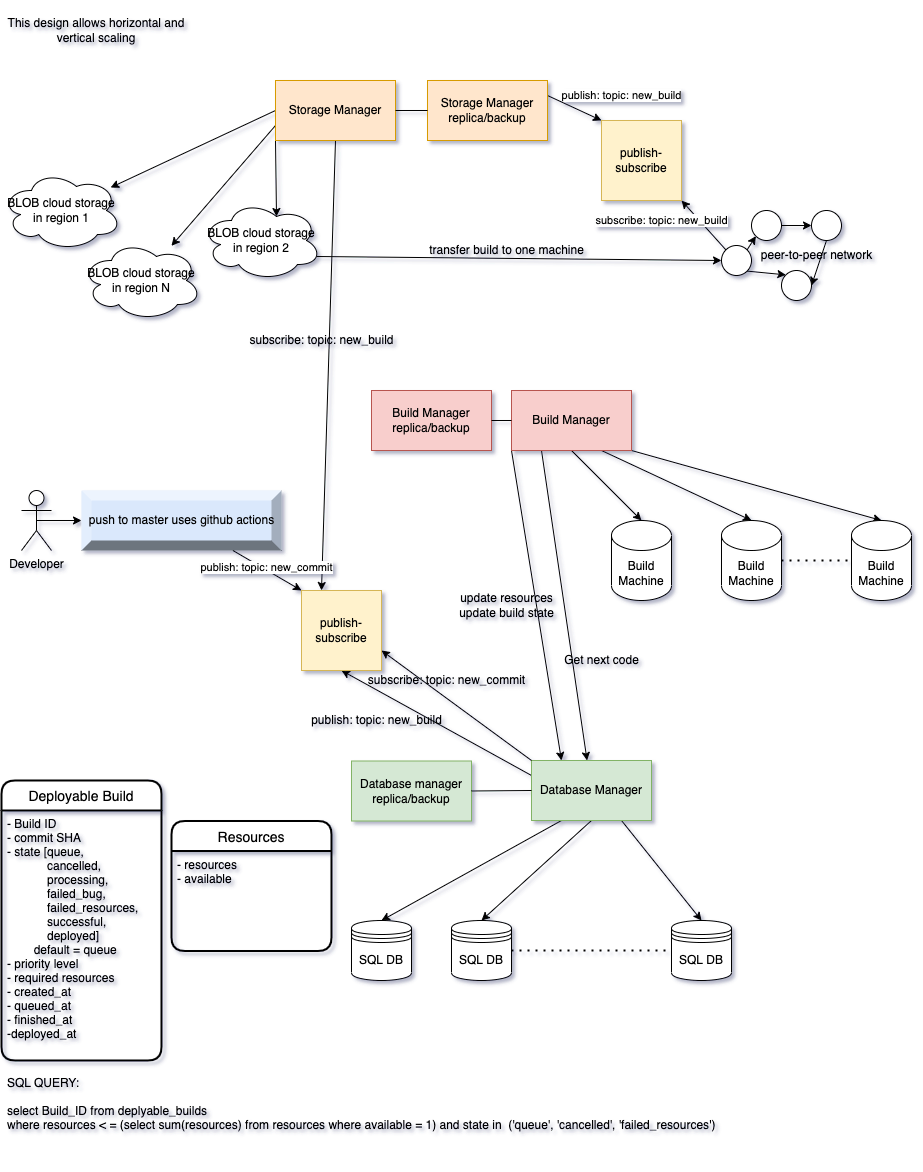

The diagram above was exported from draw.io. Its source (the exported page's mxGraphModel, read from the mxfile embedded in the PNG):
<mxGraphModel dx="1108" dy="707" grid="1" gridSize="10" guides="1" tooltips="1" connect="1" arrows="1" fold="1" page="1" pageScale="1" pageWidth="827" pageHeight="1169" background="#ffffff" math="0" shadow="1">
  <root>
    <mxCell id="0" />
    <mxCell id="1" parent="0" />
    <mxCell id="Wdk5CAvSDSf-AcajlLmV-1" value="Developer" style="shape=umlActor;verticalLabelPosition=bottom;verticalAlign=top;html=1;outlineConnect=0;" vertex="1" parent="1">
      <mxGeometry x="40" y="490" width="30" height="60" as="geometry" />
    </mxCell>
    <mxCell id="Wdk5CAvSDSf-AcajlLmV-2" value="" style="endArrow=classic;html=1;rounded=0;entryX=0;entryY=0.5;entryDx=0;entryDy=0;entryPerimeter=0;exitX=0.5;exitY=0.5;exitDx=0;exitDy=0;exitPerimeter=0;" edge="1" parent="1" source="Wdk5CAvSDSf-AcajlLmV-1" target="Wdk5CAvSDSf-AcajlLmV-72">
      <mxGeometry width="50" height="50" relative="1" as="geometry">
        <mxPoint x="80" y="560" as="sourcePoint" />
        <mxPoint x="130" y="560" as="targetPoint" />
      </mxGeometry>
    </mxCell>
    <mxCell id="Wdk5CAvSDSf-AcajlLmV-42" style="edgeStyle=none;rounded=0;orthogonalLoop=1;jettySize=auto;html=1;exitX=0.25;exitY=1;exitDx=0;exitDy=0;entryX=0.5;entryY=0;entryDx=0;entryDy=0;" edge="1" parent="1" source="Wdk5CAvSDSf-AcajlLmV-7" target="Wdk5CAvSDSf-AcajlLmV-36">
      <mxGeometry relative="1" as="geometry">
        <mxPoint x="401" y="910" as="targetPoint" />
      </mxGeometry>
    </mxCell>
    <mxCell id="Wdk5CAvSDSf-AcajlLmV-43" style="edgeStyle=none;rounded=0;orthogonalLoop=1;jettySize=auto;html=1;exitX=0.5;exitY=1;exitDx=0;exitDy=0;entryX=0.5;entryY=0;entryDx=0;entryDy=0;" edge="1" parent="1" source="Wdk5CAvSDSf-AcajlLmV-7" target="Wdk5CAvSDSf-AcajlLmV-37">
      <mxGeometry relative="1" as="geometry">
        <mxPoint x="522" y="909" as="targetPoint" />
      </mxGeometry>
    </mxCell>
    <mxCell id="Wdk5CAvSDSf-AcajlLmV-44" style="edgeStyle=none;rounded=0;orthogonalLoop=1;jettySize=auto;html=1;exitX=0.75;exitY=1;exitDx=0;exitDy=0;entryX=0.5;entryY=0;entryDx=0;entryDy=0;" edge="1" parent="1" source="Wdk5CAvSDSf-AcajlLmV-7" target="Wdk5CAvSDSf-AcajlLmV-38">
      <mxGeometry relative="1" as="geometry">
        <mxPoint x="700" y="910" as="targetPoint" />
      </mxGeometry>
    </mxCell>
    <mxCell id="Wdk5CAvSDSf-AcajlLmV-94" style="edgeStyle=none;rounded=0;orthogonalLoop=1;jettySize=auto;html=1;exitX=0;exitY=0.25;exitDx=0;exitDy=0;entryX=0.5;entryY=1;entryDx=0;entryDy=0;" edge="1" parent="1" source="Wdk5CAvSDSf-AcajlLmV-7" target="Wdk5CAvSDSf-AcajlLmV-88">
      <mxGeometry relative="1" as="geometry">
        <mxPoint x="360" y="740" as="targetPoint" />
      </mxGeometry>
    </mxCell>
    <mxCell id="Wdk5CAvSDSf-AcajlLmV-7" value="Database Manager" style="rounded=0;whiteSpace=wrap;html=1;fillColor=#d5e8d4;strokeColor=#82b366;" vertex="1" parent="1">
      <mxGeometry x="550" y="760" width="120" height="60" as="geometry" />
    </mxCell>
    <mxCell id="Wdk5CAvSDSf-AcajlLmV-53" style="edgeStyle=none;rounded=0;orthogonalLoop=1;jettySize=auto;html=1;exitX=0.5;exitY=1;exitDx=0;exitDy=0;entryX=0.5;entryY=0;entryDx=0;entryDy=0;entryPerimeter=0;" edge="1" parent="1" source="Wdk5CAvSDSf-AcajlLmV-8" target="Wdk5CAvSDSf-AcajlLmV-49">
      <mxGeometry relative="1" as="geometry" />
    </mxCell>
    <mxCell id="Wdk5CAvSDSf-AcajlLmV-54" style="edgeStyle=none;rounded=0;orthogonalLoop=1;jettySize=auto;html=1;exitX=0.75;exitY=1;exitDx=0;exitDy=0;entryX=0.5;entryY=0;entryDx=0;entryDy=0;entryPerimeter=0;" edge="1" parent="1" source="Wdk5CAvSDSf-AcajlLmV-8" target="Wdk5CAvSDSf-AcajlLmV-50">
      <mxGeometry relative="1" as="geometry" />
    </mxCell>
    <mxCell id="Wdk5CAvSDSf-AcajlLmV-55" style="edgeStyle=none;rounded=0;orthogonalLoop=1;jettySize=auto;html=1;exitX=1;exitY=1;exitDx=0;exitDy=0;entryX=0.5;entryY=0;entryDx=0;entryDy=0;entryPerimeter=0;" edge="1" parent="1" source="Wdk5CAvSDSf-AcajlLmV-8" target="Wdk5CAvSDSf-AcajlLmV-51">
      <mxGeometry relative="1" as="geometry" />
    </mxCell>
    <mxCell id="Wdk5CAvSDSf-AcajlLmV-58" style="edgeStyle=none;rounded=0;orthogonalLoop=1;jettySize=auto;html=1;exitX=0.25;exitY=1;exitDx=0;exitDy=0;" edge="1" parent="1" source="Wdk5CAvSDSf-AcajlLmV-8" target="Wdk5CAvSDSf-AcajlLmV-7">
      <mxGeometry relative="1" as="geometry" />
    </mxCell>
    <mxCell id="Wdk5CAvSDSf-AcajlLmV-62" style="edgeStyle=none;rounded=0;orthogonalLoop=1;jettySize=auto;html=1;exitX=0;exitY=1;exitDx=0;exitDy=0;entryX=0.25;entryY=0;entryDx=0;entryDy=0;" edge="1" parent="1" source="Wdk5CAvSDSf-AcajlLmV-8" target="Wdk5CAvSDSf-AcajlLmV-7">
      <mxGeometry relative="1" as="geometry" />
    </mxCell>
    <mxCell id="Wdk5CAvSDSf-AcajlLmV-8" value="Build Manager" style="rounded=0;whiteSpace=wrap;html=1;fillColor=#f8cecc;strokeColor=#b85450;" vertex="1" parent="1">
      <mxGeometry x="530" y="390" width="120" height="60" as="geometry" />
    </mxCell>
    <mxCell id="Wdk5CAvSDSf-AcajlLmV-9" value="Database manager replica/backup" style="rounded=0;whiteSpace=wrap;html=1;fillColor=#d5e8d4;strokeColor=#82b366;" vertex="1" parent="1">
      <mxGeometry x="370" y="760.5" width="120" height="60" as="geometry" />
    </mxCell>
    <mxCell id="Wdk5CAvSDSf-AcajlLmV-13" value="&lt;span&gt;BLOB cloud storage in region N&lt;/span&gt;" style="ellipse;shape=cloud;whiteSpace=wrap;html=1;" vertex="1" parent="1">
      <mxGeometry x="100" y="240" width="120" height="80" as="geometry" />
    </mxCell>
    <mxCell id="Wdk5CAvSDSf-AcajlLmV-14" value="BLOB cloud storage in region 1" style="ellipse;shape=cloud;whiteSpace=wrap;html=1;" vertex="1" parent="1">
      <mxGeometry x="20" y="170" width="120" height="80" as="geometry" />
    </mxCell>
    <mxCell id="Wdk5CAvSDSf-AcajlLmV-75" style="edgeStyle=none;rounded=0;orthogonalLoop=1;jettySize=auto;html=1;exitX=0.96;exitY=0.7;exitDx=0;exitDy=0;exitPerimeter=0;entryX=0;entryY=0.5;entryDx=0;entryDy=0;" edge="1" parent="1" source="Wdk5CAvSDSf-AcajlLmV-15" target="Wdk5CAvSDSf-AcajlLmV-79">
      <mxGeometry relative="1" as="geometry">
        <mxPoint x="740" y="256" as="targetPoint" />
      </mxGeometry>
    </mxCell>
    <mxCell id="Wdk5CAvSDSf-AcajlLmV-15" value="&lt;span&gt;BLOB cloud storage in region 2&lt;/span&gt;" style="ellipse;shape=cloud;whiteSpace=wrap;html=1;" vertex="1" parent="1">
      <mxGeometry x="220" y="200" width="120" height="80" as="geometry" />
    </mxCell>
    <mxCell id="Wdk5CAvSDSf-AcajlLmV-18" value="" style="endArrow=none;html=1;rounded=0;exitX=1;exitY=0.5;exitDx=0;exitDy=0;entryX=0;entryY=0.5;entryDx=0;entryDy=0;" edge="1" parent="1" source="Wdk5CAvSDSf-AcajlLmV-9" target="Wdk5CAvSDSf-AcajlLmV-7">
      <mxGeometry width="50" height="50" relative="1" as="geometry">
        <mxPoint x="530" y="760" as="sourcePoint" />
        <mxPoint x="580" y="710" as="targetPoint" />
      </mxGeometry>
    </mxCell>
    <mxCell id="Wdk5CAvSDSf-AcajlLmV-32" value="Deployable Build" style="swimlane;childLayout=stackLayout;horizontal=1;startSize=30;horizontalStack=0;rounded=1;fontSize=14;fontStyle=0;strokeWidth=2;resizeParent=0;resizeLast=1;shadow=0;dashed=0;align=center;" vertex="1" parent="1">
      <mxGeometry x="20" y="780" width="160" height="280" as="geometry" />
    </mxCell>
    <mxCell id="Wdk5CAvSDSf-AcajlLmV-33" value="- Build ID&#10;- commit SHA&#10;- state [queue,&#10;            cancelled,&#10;            processing,&#10;            failed_bug,&#10;            failed_resources,&#10;            successful,&#10;            deployed]&#10;        default = queue&#10;- priority level&#10;- required resources&#10;- created_at&#10;- queued_at&#10;- finished_at&#10;-deployed_at" style="align=left;strokeColor=none;fillColor=none;spacingLeft=4;fontSize=12;verticalAlign=top;resizable=0;rotatable=0;part=1;" vertex="1" parent="Wdk5CAvSDSf-AcajlLmV-32">
      <mxGeometry y="30" width="160" height="250" as="geometry" />
    </mxCell>
    <mxCell id="Wdk5CAvSDSf-AcajlLmV-36" value="SQL DB" style="shape=datastore;whiteSpace=wrap;html=1;" vertex="1" parent="1">
      <mxGeometry x="370" y="920" width="60" height="60" as="geometry" />
    </mxCell>
    <mxCell id="Wdk5CAvSDSf-AcajlLmV-37" value="SQL DB" style="shape=datastore;whiteSpace=wrap;html=1;" vertex="1" parent="1">
      <mxGeometry x="470" y="920" width="60" height="60" as="geometry" />
    </mxCell>
    <mxCell id="Wdk5CAvSDSf-AcajlLmV-38" value="SQL DB" style="shape=datastore;whiteSpace=wrap;html=1;" vertex="1" parent="1">
      <mxGeometry x="690" y="920" width="60" height="60" as="geometry" />
    </mxCell>
    <mxCell id="Wdk5CAvSDSf-AcajlLmV-41" value="" style="endArrow=none;dashed=1;html=1;dashPattern=1 3;strokeWidth=2;rounded=0;exitX=1;exitY=0.5;exitDx=0;exitDy=0;entryX=0;entryY=0.5;entryDx=0;entryDy=0;" edge="1" parent="1" source="Wdk5CAvSDSf-AcajlLmV-37" target="Wdk5CAvSDSf-AcajlLmV-38">
      <mxGeometry width="50" height="50" relative="1" as="geometry">
        <mxPoint x="580" y="939.5" as="sourcePoint" />
        <mxPoint x="670" y="939.5" as="targetPoint" />
      </mxGeometry>
    </mxCell>
    <mxCell id="Wdk5CAvSDSf-AcajlLmV-45" value="SQL QUERY:&#10;&#10;select Build_ID from deplyable_builds&#10;where resources &lt; = (select sum(resources) from resources where available = 1) and state in  ('queue', 'cancelled', 'failed_resources')&#10; " style="text;strokeColor=none;fillColor=none;align=left;verticalAlign=middle;spacingLeft=4;spacingRight=4;overflow=hidden;points=[[0,0.5],[1,0.5]];portConstraint=eastwest;rotatable=0;" vertex="1" parent="1">
      <mxGeometry x="20" y="1060" width="900" height="100" as="geometry" />
    </mxCell>
    <mxCell id="Wdk5CAvSDSf-AcajlLmV-46" value="Resources" style="swimlane;childLayout=stackLayout;horizontal=1;startSize=30;horizontalStack=0;rounded=1;fontSize=14;fontStyle=0;strokeWidth=2;resizeParent=0;resizeLast=1;shadow=0;dashed=0;align=center;" vertex="1" parent="1">
      <mxGeometry x="190" y="820.5" width="160" height="130" as="geometry" />
    </mxCell>
    <mxCell id="Wdk5CAvSDSf-AcajlLmV-47" value="- resources&#10;- available" style="align=left;strokeColor=none;fillColor=none;spacingLeft=4;fontSize=12;verticalAlign=top;resizable=0;rotatable=0;part=1;" vertex="1" parent="Wdk5CAvSDSf-AcajlLmV-46">
      <mxGeometry y="30" width="160" height="100" as="geometry" />
    </mxCell>
    <mxCell id="Wdk5CAvSDSf-AcajlLmV-49" value="Build Machine" style="shape=cylinder3;whiteSpace=wrap;html=1;boundedLbl=1;backgroundOutline=1;size=15;" vertex="1" parent="1">
      <mxGeometry x="630" y="520" width="60" height="80" as="geometry" />
    </mxCell>
    <mxCell id="Wdk5CAvSDSf-AcajlLmV-50" value="&lt;span&gt;Build Machine&lt;/span&gt;" style="shape=cylinder3;whiteSpace=wrap;html=1;boundedLbl=1;backgroundOutline=1;size=15;" vertex="1" parent="1">
      <mxGeometry x="740" y="520" width="60" height="80" as="geometry" />
    </mxCell>
    <mxCell id="Wdk5CAvSDSf-AcajlLmV-51" value="&lt;span&gt;Build Machine&lt;/span&gt;" style="shape=cylinder3;whiteSpace=wrap;html=1;boundedLbl=1;backgroundOutline=1;size=15;" vertex="1" parent="1">
      <mxGeometry x="870" y="520" width="60" height="80" as="geometry" />
    </mxCell>
    <mxCell id="Wdk5CAvSDSf-AcajlLmV-52" value="" style="endArrow=none;dashed=1;html=1;dashPattern=1 3;strokeWidth=2;rounded=0;exitX=1;exitY=0.5;exitDx=0;exitDy=0;entryX=0;entryY=0.5;entryDx=0;entryDy=0;exitPerimeter=0;entryPerimeter=0;" edge="1" parent="1" source="Wdk5CAvSDSf-AcajlLmV-50" target="Wdk5CAvSDSf-AcajlLmV-51">
      <mxGeometry width="50" height="50" relative="1" as="geometry">
        <mxPoint x="570" y="560" as="sourcePoint" />
        <mxPoint x="730" y="560" as="targetPoint" />
      </mxGeometry>
    </mxCell>
    <mxCell id="Wdk5CAvSDSf-AcajlLmV-56" value="Build Manager&lt;br&gt;replica/backup" style="rounded=0;whiteSpace=wrap;html=1;fillColor=#f8cecc;strokeColor=#b85450;" vertex="1" parent="1">
      <mxGeometry x="390" y="390" width="120" height="60" as="geometry" />
    </mxCell>
    <mxCell id="Wdk5CAvSDSf-AcajlLmV-57" value="" style="endArrow=none;html=1;rounded=0;exitX=1;exitY=0.5;exitDx=0;exitDy=0;entryX=0;entryY=0.5;entryDx=0;entryDy=0;" edge="1" parent="1" source="Wdk5CAvSDSf-AcajlLmV-56" target="Wdk5CAvSDSf-AcajlLmV-8">
      <mxGeometry width="50" height="50" relative="1" as="geometry">
        <mxPoint x="480" y="380" as="sourcePoint" />
        <mxPoint x="530" y="330" as="targetPoint" />
      </mxGeometry>
    </mxCell>
    <mxCell id="Wdk5CAvSDSf-AcajlLmV-59" value="Get next code" style="text;html=1;align=center;verticalAlign=middle;resizable=0;points=[];autosize=1;strokeColor=none;fillColor=none;" vertex="1" parent="1">
      <mxGeometry x="575" y="650" width="90" height="20" as="geometry" />
    </mxCell>
    <mxCell id="Wdk5CAvSDSf-AcajlLmV-63" value="update resources&lt;br&gt;update build state" style="text;html=1;align=center;verticalAlign=middle;resizable=0;points=[];autosize=1;strokeColor=none;fillColor=none;" vertex="1" parent="1">
      <mxGeometry x="470" y="590" width="110" height="30" as="geometry" />
    </mxCell>
    <mxCell id="Wdk5CAvSDSf-AcajlLmV-64" value="This design allows horizontal and vertical scaling" style="text;html=1;strokeColor=none;fillColor=none;align=center;verticalAlign=middle;whiteSpace=wrap;rounded=0;" vertex="1" parent="1">
      <mxGeometry x="20" width="190" height="60" as="geometry" />
    </mxCell>
    <mxCell id="Wdk5CAvSDSf-AcajlLmV-101" value="publish: topic: new_build" style="edgeStyle=none;rounded=0;orthogonalLoop=1;jettySize=auto;html=1;exitX=1;exitY=0.25;exitDx=0;exitDy=0;entryX=0;entryY=0;entryDx=0;entryDy=0;" edge="1" parent="1" source="Wdk5CAvSDSf-AcajlLmV-66" target="Wdk5CAvSDSf-AcajlLmV-99">
      <mxGeometry x="1" y="32" relative="1" as="geometry">
        <mxPoint x="6" y="4" as="offset" />
      </mxGeometry>
    </mxCell>
    <mxCell id="Wdk5CAvSDSf-AcajlLmV-66" value="Storage Manager replica/backup" style="rounded=0;whiteSpace=wrap;html=1;fillColor=#ffe6cc;strokeColor=#d79b00;" vertex="1" parent="1">
      <mxGeometry x="446" y="80" width="120" height="60" as="geometry" />
    </mxCell>
    <mxCell id="Wdk5CAvSDSf-AcajlLmV-69" style="edgeStyle=none;rounded=0;orthogonalLoop=1;jettySize=auto;html=1;exitX=0;exitY=0.5;exitDx=0;exitDy=0;" edge="1" parent="1" source="Wdk5CAvSDSf-AcajlLmV-67" target="Wdk5CAvSDSf-AcajlLmV-14">
      <mxGeometry relative="1" as="geometry" />
    </mxCell>
    <mxCell id="Wdk5CAvSDSf-AcajlLmV-70" style="edgeStyle=none;rounded=0;orthogonalLoop=1;jettySize=auto;html=1;exitX=0;exitY=0.75;exitDx=0;exitDy=0;" edge="1" parent="1" source="Wdk5CAvSDSf-AcajlLmV-67" target="Wdk5CAvSDSf-AcajlLmV-13">
      <mxGeometry relative="1" as="geometry" />
    </mxCell>
    <mxCell id="Wdk5CAvSDSf-AcajlLmV-71" style="edgeStyle=none;rounded=0;orthogonalLoop=1;jettySize=auto;html=1;exitX=0;exitY=1;exitDx=0;exitDy=0;entryX=0.625;entryY=0.2;entryDx=0;entryDy=0;entryPerimeter=0;" edge="1" parent="1" source="Wdk5CAvSDSf-AcajlLmV-67" target="Wdk5CAvSDSf-AcajlLmV-15">
      <mxGeometry relative="1" as="geometry" />
    </mxCell>
    <mxCell id="Wdk5CAvSDSf-AcajlLmV-96" style="edgeStyle=none;rounded=0;orthogonalLoop=1;jettySize=auto;html=1;exitX=0.5;exitY=1;exitDx=0;exitDy=0;entryX=0.25;entryY=0;entryDx=0;entryDy=0;" edge="1" parent="1" source="Wdk5CAvSDSf-AcajlLmV-67" target="Wdk5CAvSDSf-AcajlLmV-88">
      <mxGeometry relative="1" as="geometry" />
    </mxCell>
    <mxCell id="Wdk5CAvSDSf-AcajlLmV-67" value="Storage Manager" style="rounded=0;whiteSpace=wrap;html=1;fillColor=#ffe6cc;strokeColor=#d79b00;" vertex="1" parent="1">
      <mxGeometry x="294" y="80" width="120" height="60" as="geometry" />
    </mxCell>
    <mxCell id="Wdk5CAvSDSf-AcajlLmV-68" value="" style="endArrow=none;html=1;rounded=0;exitX=0;exitY=0.5;exitDx=0;exitDy=0;entryX=1;entryY=0.5;entryDx=0;entryDy=0;" edge="1" parent="1" source="Wdk5CAvSDSf-AcajlLmV-66" target="Wdk5CAvSDSf-AcajlLmV-67">
      <mxGeometry width="50" height="50" relative="1" as="geometry">
        <mxPoint x="440" y="110" as="sourcePoint" />
        <mxPoint x="420" y="130" as="targetPoint" />
      </mxGeometry>
    </mxCell>
    <mxCell id="Wdk5CAvSDSf-AcajlLmV-72" value="push to master uses github actions" style="labelPosition=center;verticalLabelPosition=middle;align=center;html=1;shape=mxgraph.basic.shaded_button;dx=10;fillColor=#dae8fc;strokeColor=#6c8ebf;" vertex="1" parent="1">
      <mxGeometry x="100" y="490" width="200" height="60" as="geometry" />
    </mxCell>
    <mxCell id="Wdk5CAvSDSf-AcajlLmV-84" style="edgeStyle=none;rounded=0;orthogonalLoop=1;jettySize=auto;html=1;exitX=1;exitY=0.5;exitDx=0;exitDy=0;entryX=0;entryY=0.5;entryDx=0;entryDy=0;" edge="1" parent="1" source="Wdk5CAvSDSf-AcajlLmV-76" target="Wdk5CAvSDSf-AcajlLmV-77">
      <mxGeometry relative="1" as="geometry" />
    </mxCell>
    <mxCell id="Wdk5CAvSDSf-AcajlLmV-76" value="" style="ellipse;whiteSpace=wrap;html=1;aspect=fixed;" vertex="1" parent="1">
      <mxGeometry x="770" y="210" width="30" height="30" as="geometry" />
    </mxCell>
    <mxCell id="Wdk5CAvSDSf-AcajlLmV-86" style="edgeStyle=none;rounded=0;orthogonalLoop=1;jettySize=auto;html=1;exitX=0.5;exitY=1;exitDx=0;exitDy=0;entryX=1;entryY=0.5;entryDx=0;entryDy=0;" edge="1" parent="1" source="Wdk5CAvSDSf-AcajlLmV-77" target="Wdk5CAvSDSf-AcajlLmV-78">
      <mxGeometry relative="1" as="geometry" />
    </mxCell>
    <mxCell id="Wdk5CAvSDSf-AcajlLmV-77" value="" style="ellipse;whiteSpace=wrap;html=1;aspect=fixed;" vertex="1" parent="1">
      <mxGeometry x="830" y="210" width="30" height="30" as="geometry" />
    </mxCell>
    <mxCell id="Wdk5CAvSDSf-AcajlLmV-78" value="" style="ellipse;whiteSpace=wrap;html=1;aspect=fixed;" vertex="1" parent="1">
      <mxGeometry x="800" y="270" width="30" height="30" as="geometry" />
    </mxCell>
    <mxCell id="Wdk5CAvSDSf-AcajlLmV-83" style="edgeStyle=none;rounded=0;orthogonalLoop=1;jettySize=auto;html=1;exitX=1;exitY=1;exitDx=0;exitDy=0;entryX=0;entryY=0;entryDx=0;entryDy=0;" edge="1" parent="1" source="Wdk5CAvSDSf-AcajlLmV-79" target="Wdk5CAvSDSf-AcajlLmV-78">
      <mxGeometry relative="1" as="geometry" />
    </mxCell>
    <mxCell id="Wdk5CAvSDSf-AcajlLmV-85" style="edgeStyle=none;rounded=0;orthogonalLoop=1;jettySize=auto;html=1;exitX=1;exitY=0;exitDx=0;exitDy=0;entryX=0;entryY=1;entryDx=0;entryDy=0;" edge="1" parent="1" source="Wdk5CAvSDSf-AcajlLmV-79" target="Wdk5CAvSDSf-AcajlLmV-76">
      <mxGeometry relative="1" as="geometry" />
    </mxCell>
    <mxCell id="Wdk5CAvSDSf-AcajlLmV-103" value="subscribe: topic: new_build" style="edgeStyle=none;rounded=0;orthogonalLoop=1;jettySize=auto;html=1;exitX=0;exitY=0;exitDx=0;exitDy=0;entryX=1;entryY=1;entryDx=0;entryDy=0;" edge="1" parent="1" source="Wdk5CAvSDSf-AcajlLmV-79" target="Wdk5CAvSDSf-AcajlLmV-99">
      <mxGeometry x="0.9547" y="28" relative="1" as="geometry">
        <mxPoint as="offset" />
      </mxGeometry>
    </mxCell>
    <mxCell id="Wdk5CAvSDSf-AcajlLmV-79" value="" style="ellipse;whiteSpace=wrap;html=1;aspect=fixed;" vertex="1" parent="1">
      <mxGeometry x="740" y="245" width="30" height="30" as="geometry" />
    </mxCell>
    <mxCell id="Wdk5CAvSDSf-AcajlLmV-81" value="transfer build to one machine" style="text;html=1;align=center;verticalAlign=middle;resizable=0;points=[];autosize=1;strokeColor=none;fillColor=none;" vertex="1" parent="1">
      <mxGeometry x="440" y="240" width="170" height="20" as="geometry" />
    </mxCell>
    <mxCell id="Wdk5CAvSDSf-AcajlLmV-87" value="peer-to-peer network" style="text;html=1;align=center;verticalAlign=middle;resizable=0;points=[];autosize=1;strokeColor=none;fillColor=none;" vertex="1" parent="1">
      <mxGeometry x="770" y="245" width="130" height="20" as="geometry" />
    </mxCell>
    <mxCell id="Wdk5CAvSDSf-AcajlLmV-89" style="edgeStyle=none;rounded=0;orthogonalLoop=1;jettySize=auto;html=1;exitX=0;exitY=0;exitDx=0;exitDy=0;entryX=1;entryY=0.75;entryDx=0;entryDy=0;" edge="1" parent="1" source="Wdk5CAvSDSf-AcajlLmV-7" target="Wdk5CAvSDSf-AcajlLmV-88">
      <mxGeometry relative="1" as="geometry">
        <mxPoint x="470" y="670" as="targetPoint" />
      </mxGeometry>
    </mxCell>
    <mxCell id="Wdk5CAvSDSf-AcajlLmV-92" style="edgeStyle=none;rounded=0;orthogonalLoop=1;jettySize=auto;html=1;entryX=0;entryY=0;entryDx=0;entryDy=0;" edge="1" parent="1" source="Wdk5CAvSDSf-AcajlLmV-72" target="Wdk5CAvSDSf-AcajlLmV-88">
      <mxGeometry relative="1" as="geometry">
        <mxPoint x="280" y="620" as="targetPoint" />
      </mxGeometry>
    </mxCell>
    <mxCell id="Wdk5CAvSDSf-AcajlLmV-93" value="publish: topic: new_commit" style="edgeLabel;html=1;align=center;verticalAlign=middle;resizable=0;points=[];" vertex="1" connectable="0" parent="Wdk5CAvSDSf-AcajlLmV-92">
      <mxGeometry x="-0.0731" y="3" relative="1" as="geometry">
        <mxPoint as="offset" />
      </mxGeometry>
    </mxCell>
    <mxCell id="Wdk5CAvSDSf-AcajlLmV-88" value="publish-subscribe" style="whiteSpace=wrap;html=1;aspect=fixed;fillColor=#fff2cc;strokeColor=#d6b656;" vertex="1" parent="1">
      <mxGeometry x="320" y="590" width="80" height="80" as="geometry" />
    </mxCell>
    <mxCell id="Wdk5CAvSDSf-AcajlLmV-90" value="subscribe: topic: new_commit" style="text;html=1;align=center;verticalAlign=middle;resizable=0;points=[];autosize=1;strokeColor=none;fillColor=none;" vertex="1" parent="1">
      <mxGeometry x="380" y="670" width="170" height="20" as="geometry" />
    </mxCell>
    <mxCell id="Wdk5CAvSDSf-AcajlLmV-95" value="publish: topic: new_build" style="text;html=1;align=center;verticalAlign=middle;resizable=0;points=[];autosize=1;strokeColor=none;fillColor=none;" vertex="1" parent="1">
      <mxGeometry x="320" y="710" width="150" height="20" as="geometry" />
    </mxCell>
    <mxCell id="Wdk5CAvSDSf-AcajlLmV-97" value="subscribe: topic: new_build" style="text;html=1;align=center;verticalAlign=middle;resizable=0;points=[];autosize=1;strokeColor=none;fillColor=none;" vertex="1" parent="1">
      <mxGeometry x="260" y="330" width="160" height="20" as="geometry" />
    </mxCell>
    <mxCell id="Wdk5CAvSDSf-AcajlLmV-99" value="publish-subscribe" style="whiteSpace=wrap;html=1;aspect=fixed;fillColor=#fff2cc;strokeColor=#d6b656;" vertex="1" parent="1">
      <mxGeometry x="620" y="120" width="80" height="80" as="geometry" />
    </mxCell>
  </root>
</mxGraphModel>